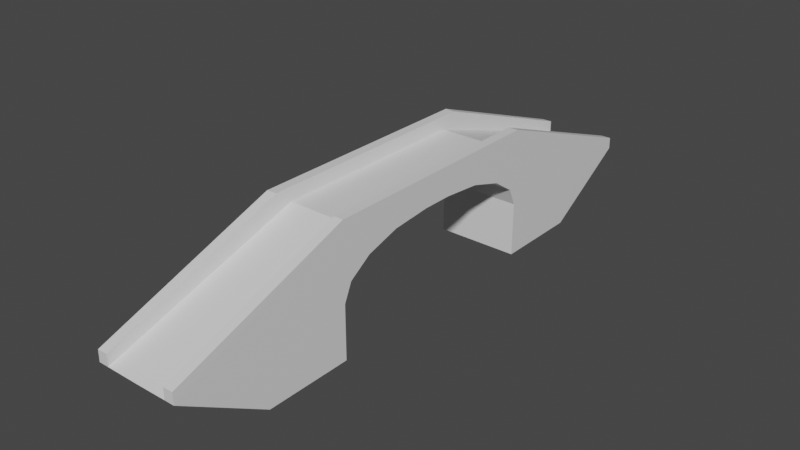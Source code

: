 # Source: stone_bridge.blend  (saved by Blender 2.83.19; exported with 4.5.12 LTS)
import bpy
from mathutils import Matrix  # noqa: F401  (used for matrix-valued properties, if any)

bpy.ops.wm.read_factory_settings(use_empty=True)
scene = bpy.context.scene
scene.name = 'Scene'

# ---- collections
col_collection = bpy.data.collections.new('Collection'); scene.collection.children.link(col_collection)

# ---- materials (node trees are filled in below, after node groups)
mat_material = bpy.data.materials.new('Material')
mat_material.alpha_threshold = 0.0
mat_material.use_transparent_shadow = False
mat_material.line_color = (0.0, 0.0, 0.0, 1.0)

# ---- material node trees
mat_material.use_nodes = True; mat_material.node_tree.nodes.clear()
_N = mat_material.node_tree.nodes; _L = mat_material.node_tree.links
n0 = _N.new('ShaderNodeOutputMaterial'); n0.name = 'Material Output'; n0.location = (300, 300)
n1 = _N.new('ShaderNodeBsdfPrincipled'); n1.name = 'Principled BSDF'; n1.location = (10, 300)
n1.distribution = 'GGX'
n1.subsurface_method = 'BURLEY'
n1.inputs[2].default_value = 0.4
n1.inputs[3].default_value = 1.45
n1.inputs[27].default_value = (0.0, 0.0, 0.0, 1.0)
n1.inputs[28].default_value = 1.0
_L.new(n1.outputs[0], n0.inputs[0])
n0.is_active_output = True

# ---- world
world_world = bpy.data.worlds.new('World'); scene.world = world_world
world_world.use_nodes = True; world_world.node_tree.nodes.clear()
_N = world_world.node_tree.nodes; _L = world_world.node_tree.links
n0 = _N.new('ShaderNodeOutputWorld'); n0.name = 'World Output'; n0.location = (300, 300)
n1 = _N.new('ShaderNodeBackground'); n1.name = 'Background'; n1.location = (10, 300)
n1.inputs[0].default_value = (0.05088, 0.05088, 0.05088, 1.0)
_L.new(n1.outputs[0], n0.inputs[0])
n0.is_active_output = True
world_world.color = (0.05088, 0.05088, 0.05088)
world_world.use_sun_shadow = False
world_world.sun_shadow_jitter_overblur = 0.0

# ---- meshes
me_cube = bpy.data.meshes.new('Cube')
me_cube.from_pydata([(2.173, 15.36, 0.0), (2.165, 0.0, 3.949), (0.0, 0.0, 2.422), (0.0, 15.37, 0.0), (0.0, 6.18, 0.0), (2.165, 6.18, 0.0), (2.165, 0.0, 2.422), (0.0, 6.18, 0.0), (0.0, 0.7833, 2.422), (0.0, 5.769, 0.927), (0.0, 4.599, 1.713), (0.0, 2.848, 2.238), (2.165, 0.7833, 2.422), (2.165, 6.18, 0.0), (2.165, 2.848, 2.238), (2.165, 4.599, 1.713), (2.165, 5.769, 0.927), (1.655, 15.36, 0.0), (1.655, 0.0, 2.422), (1.655, 0.0, 3.949), (1.655, 6.18, 0.0), (1.655, 0.7833, 2.422), (1.655, 2.848, 2.238), (1.655, 4.599, 1.713), (1.655, 5.769, 0.927), (1.655, 6.18, 0.0), (1.655, 0.0, 3.248), (0.0, 0.0, 3.248), (0.0, 5.314, 3.248), (1.655, 5.314, 3.248), (2.165, 6.18, -2.806), (2.165, 10.74, -2.806), (0.0, 6.18, -2.806), (1.655, 6.18, -2.806), (2.165, 15.36, 0.5922), (1.655, 15.36, 0.5922), (2.165, 6.189, 3.949), (1.655, 6.157, 3.949)], [], [(35, 37, 36, 34), (18, 2, 8, 21), (21, 8, 11, 22), (22, 11, 10, 23), (23, 10, 9, 24), (24, 9, 7, 25), (25, 7, 4, 20), (13, 25, 20, 5), (16, 24, 25, 13), (15, 23, 24, 16), (14, 22, 23, 15), (12, 21, 22, 14), (6, 18, 21, 12), (0, 5, 30, 31), (17, 3, 28, 29), (29, 28, 27, 26), (5, 20, 33, 30), (20, 4, 32, 33), (0, 34, 36, 13), (0, 17, 35, 34), (29, 37, 35, 17), (1, 6, 12, 14, 15, 16, 13, 36), (36, 37, 19, 1), (19, 37, 29, 26)])
_uv = me_cube.uv_layers.new(name='UVMap')
_uv.uv.foreach_set('vector', [0.0, 0.0, 0.6839, 0.6498, 0.0, 0.0, 0.0, 0.0, 0.3561, 0.5734, 0.0, 0.0, 0.0, 0.0, 0.3521, 0.5707, 0.3521, 0.5707, 0.0, 0.0, 0.0, 0.0, 0.335, 0.5684, 0.335, 0.5684, 0.0, 0.0, 0.0, 0.0, 0.3058, 0.5768, 0.3058, 0.5768, 0.0, 0.0, 0.0, 0.0, 0.2971, 0.548, 0.2971, 0.548, 0.0, 0.0, 0.0, 0.0, 0.2867, 0.5277, 0.2867, 0.5277, 0.0, 0.0, 0.0, 0.0, 0.2867, 0.5277, 0.375, 0.6902, 0.2867, 0.5277, 0.2867, 0.5277, 0.375, 0.6902, 0.3886, 0.7168, 0.2971, 0.548, 0.2867, 0.5277, 0.375, 0.6902, 0.4, 0.7544, 0.3058, 0.5768, 0.2971, 0.548, 0.3886, 0.7168, 0.4381, 0.7434, 0.335, 0.5684, 0.3058, 0.5768, 0.4, 0.7544, 0.4605, 0.7465, 0.3521, 0.5707, 0.335, 0.5684, 0.4381, 0.7434, 0.4658, 0.75, 0.3561, 0.5734, 0.3521, 0.5707, 0.4605, 0.7465, 0.375, 0.5, 0.375, 0.6902, 0.375, 0.6902, 0.375, 0.5, 0.375, 0.4411, 0.375, 0.25, 0.875, 0.5, 0.6839, 0.5, 0.6839, 0.5, 0.875, 0.5, 0.875, 0.75, 0.6839, 0.75, 0.375, 0.6902, 0.2867, 0.5277, 0.2867, 0.5277, 0.375, 0.6902, 0.2867, 0.5277, 0.0, 0.0, 0.0, 0.0, 0.2867, 0.5277, 0.375, 0.5, 0.0, 0.0, 0.0, 0.0, 0.375, 0.6902, 0.375, 0.5, 0.375, 0.4411, 0.0, 0.0, 0.0, 0.0, 0.6839, 0.5, 0.6839, 0.6498, 0.0, 0.0, 0.375, 0.4411, 0.625, 0.75, 0.4658, 0.75, 0.4605, 0.7465, 0.4381, 0.7434, 0.4, 0.7544, 0.3886, 0.7168, 0.375, 0.6902, 0.0, 0.0, 0.625, 0.6492, 0.6839, 0.6498, 0.6839, 0.75, 0.625, 0.75, 0.6839, 0.75, 0.6839, 0.6498, 0.6839, 0.5, 0.6839, 0.75])
me_cube.materials.append(mat_material)
me_cube.use_remesh_preserve_volume = False
me_cube.use_remesh_preserve_attributes = False
me_cube.use_mirror_vertex_groups = False
me_cube.update()

# ---- objects
ob_bridge = bpy.data.objects.new('Bridge', me_cube)

# ---- transforms, parenting, visibility, modifiers, constraints
ob_bridge.location = (0.0, 0.0, 0.0)
ob_bridge.lock_rotations_4d = False
ob_bridge.empty_display_type = 'ARROWS'
ob_bridge.lineart.crease_threshold = 0.0
_m = ob_bridge.modifiers.new('Mirror', 'MIRROR')
_m.use_axis = (True, True, False)
_m.use_clip = True

# ---- collection membership
col_collection.objects.link(ob_bridge)

# ---- scene / render settings (as saved in the file)
scene.frame_start = 1; scene.frame_end = 250; scene.frame_set(1)
scene.render.engine = 'BLENDER_EEVEE_NEXT'
scene.cycles.use_denoising = False
scene.cycles.samples = 128
scene.cycles.sampling_pattern = 'TABULATED_SOBOL'
scene.cycles.use_adaptive_sampling = False
scene.cycles.use_light_tree = False
scene.view_settings.view_transform = 'Filmic'
bpy.context.view_layer.update()

# ---- added for rendering (the .blend has no active camera and no usable light): camera, sun
cam_auto = bpy.data.cameras.new('AutoCamera')
cam_auto.lens = 50.0
cam_auto.sensor_width = 36.0
cam_auto.clip_end = 1000.0
ob_auto_camera = bpy.data.objects.new('AutoCamera', cam_auto)
scene.collection.objects.link(ob_auto_camera)
ob_auto_camera.location = (29.3905, -35.2686, 24.0837)
ob_auto_camera.rotation_euler = (1.09748, -7.21219e-08, 0.694738)
scene.camera = ob_auto_camera
light_auto_sun = bpy.data.lights.new('AutoSun', 'SUN')
light_auto_sun.energy = 3.0
light_auto_sun.angle = 0.0523599
ob_auto_sun = bpy.data.objects.new('AutoSun', light_auto_sun)
scene.collection.objects.link(ob_auto_sun)
ob_auto_sun.rotation_euler = (0.872665, 0.174533, 0.523599)
bpy.context.view_layer.update()
